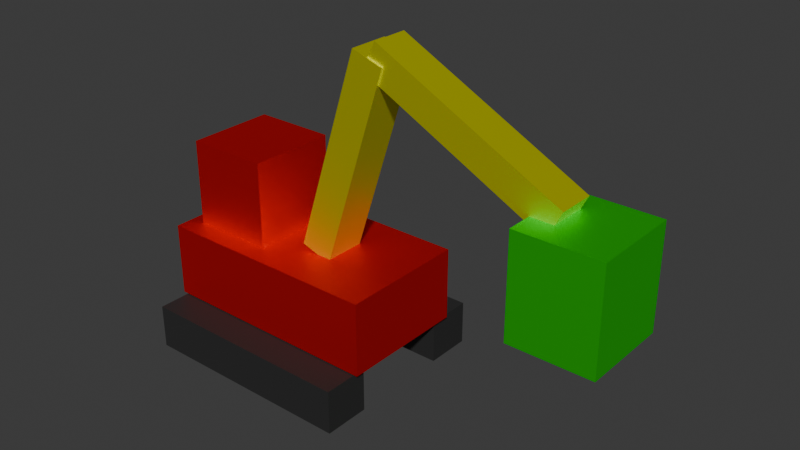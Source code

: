# Source: excavator.blend  (saved by Blender 5.2.45; exported with 4.5.12 LTS)
import bpy
from mathutils import Matrix  # noqa: F401  (used for matrix-valued properties, if any)

bpy.ops.wm.read_factory_settings(use_empty=True)
scene = bpy.context.scene
scene.name = 'Scene'

# ---- collections
col_collection = bpy.data.collections.new('Collection'); scene.collection.children.link(col_collection)

# ---- materials (node trees are filled in below, after node groups)
mat_material_001 = bpy.data.materials.new('Material.001')
mat_material_004 = bpy.data.materials.new('Material.004')
mat_material_002 = bpy.data.materials.new('Material.002')
mat_material_003 = bpy.data.materials.new('Material.003')

# ---- material node trees
mat_material_001.use_nodes = True; mat_material_001.node_tree.nodes.clear()
_N = mat_material_001.node_tree.nodes; _L = mat_material_001.node_tree.links
n0 = _N.new('ShaderNodeBsdfPrincipled'); n0.name = 'Principled BSDF'; n0.location = (-200, 100)
n0.inputs[0].default_value = (1.0, 0.0, 0.0, 1.0)
n0.inputs[1].default_value = 0.8
n0.inputs[10].default_value = 0.005
n1 = _N.new('ShaderNodeOutputMaterial'); n1.name = 'Material Output'; n1.location = (200, 100)
_L.new(n0.outputs[0], n1.inputs[0])
n1.is_active_output = True
mat_material_004.use_nodes = True; mat_material_004.node_tree.nodes.clear()
_N = mat_material_004.node_tree.nodes; _L = mat_material_004.node_tree.links
n0 = _N.new('ShaderNodeBsdfPrincipled'); n0.name = 'Principled BSDF'; n0.location = (-200, 100)
n0.inputs[0].default_value = (0.025, 0.025, 0.025, 1.0)
n0.inputs[10].default_value = 0.005
n1 = _N.new('ShaderNodeOutputMaterial'); n1.name = 'Material Output'; n1.location = (200, 100)
_L.new(n0.outputs[0], n1.inputs[0])
n1.is_active_output = True
mat_material_002.use_nodes = True; mat_material_002.node_tree.nodes.clear()
_N = mat_material_002.node_tree.nodes; _L = mat_material_002.node_tree.links
n0 = _N.new('ShaderNodeBsdfPrincipled'); n0.name = 'Principled BSDF'; n0.location = (-200, 100)
n0.inputs[0].default_value = (1.0, 1.0, 0.0, 1.0)
n0.inputs[1].default_value = 0.8
n0.inputs[10].default_value = 0.005
n1 = _N.new('ShaderNodeOutputMaterial'); n1.name = 'Material Output'; n1.location = (200, 100)
_L.new(n0.outputs[0], n1.inputs[0])
n1.is_active_output = True
mat_material_003.use_nodes = True; mat_material_003.node_tree.nodes.clear()
_N = mat_material_003.node_tree.nodes; _L = mat_material_003.node_tree.links
n0 = _N.new('ShaderNodeBsdfPrincipled'); n0.name = 'Principled BSDF'; n0.location = (-200, 100)
n0.inputs[0].default_value = (0.0, 1.0, 0.0, 1.0)
n0.inputs[1].default_value = 0.8
n0.inputs[10].default_value = 0.005
n1 = _N.new('ShaderNodeOutputMaterial'); n1.name = 'Material Output'; n1.location = (200, 100)
_L.new(n0.outputs[0], n1.inputs[0])
n1.is_active_output = True

# ---- world
world_world = bpy.data.worlds.new('World'); scene.world = world_world
world_world.use_nodes = True; world_world.node_tree.nodes.clear()
_N = world_world.node_tree.nodes; _L = world_world.node_tree.links
n0 = _N.new('ShaderNodeOutputWorld'); n0.name = 'World Output'; n0.location = (200, 100)
n1 = _N.new('ShaderNodeBackground'); n1.name = 'Background'; n1.location = (-200, 100)
n1.inputs[0].default_value = (0.05088, 0.05088, 0.05088, 1.0)
_L.new(n1.outputs[0], n0.inputs[0])
n0.is_active_output = True
world_world.color = (0.05088, 0.05088, 0.05088)
world_world.sun_shadow_jitter_overblur = 0.0

# ---- meshes
me_cube_001 = bpy.data.meshes.new('Cube.001')
me_cube_001.from_pydata([(-1.25, -0.7, -0.4), (-1.25, -0.7, 0.4), (-1.25, 0.7, -0.4), (-1.25, 0.7, 0.4), (1.25, -0.7, -0.4), (1.25, -0.7, 0.4), (1.25, 0.7, -0.4), (1.25, 0.7, 0.4)], [], [(0, 1, 3, 2), (2, 3, 7, 6), (6, 7, 5, 4), (4, 5, 1, 0), (2, 6, 4, 0), (7, 3, 1, 5)])
_uv = me_cube_001.uv_layers.new(name='UVMap')
_uv.uv.foreach_set('vector', [0.375, 0.0, 0.625, 0.0, 0.625, 0.25, 0.375, 0.25, 0.375, 0.25, 0.625, 0.25, 0.625, 0.5, 0.375, 0.5, 0.375, 0.5, 0.625, 0.5, 0.625, 0.75, 0.375, 0.75, 0.375, 0.75, 0.625, 0.75, 0.625, 1.0, 0.375, 1.0, 0.125, 0.5, 0.375, 0.5, 0.375, 0.75, 0.125, 0.75, 0.625, 0.5, 0.875, 0.5, 0.875, 0.75, 0.625, 0.75])
me_cube_001.materials.append(mat_material_001)
me_cube_001.update()
me_cube_002 = bpy.data.meshes.new('Cube.002')
me_cube_002.from_pydata([(-1.2, -0.25, -0.24), (-1.2, -0.25, 0.24), (-1.2, 0.25, -0.24), (-1.2, 0.25, 0.24), (1.2, -0.25, -0.24), (1.2, -0.25, 0.24), (1.2, 0.25, -0.24), (1.2, 0.25, 0.24)], [], [(0, 1, 3, 2), (2, 3, 7, 6), (6, 7, 5, 4), (4, 5, 1, 0), (2, 6, 4, 0), (7, 3, 1, 5)])
_uv = me_cube_002.uv_layers.new(name='UVMap')
_uv.uv.foreach_set('vector', [0.375, 0.0, 0.625, 0.0, 0.625, 0.25, 0.375, 0.25, 0.375, 0.25, 0.625, 0.25, 0.625, 0.5, 0.375, 0.5, 0.375, 0.5, 0.625, 0.5, 0.625, 0.75, 0.375, 0.75, 0.375, 0.75, 0.625, 0.75, 0.625, 1.0, 0.375, 1.0, 0.125, 0.5, 0.375, 0.5, 0.375, 0.75, 0.125, 0.75, 0.625, 0.5, 0.875, 0.5, 0.875, 0.75, 0.625, 0.75])
me_cube_002.materials.append(mat_material_004)
me_cube_002.update()
me_cube_005 = bpy.data.meshes.new('Cube.005')
me_cube_005.from_pydata([(-1.2, -0.25, -0.24), (-1.2, -0.25, 0.24), (-1.2, 0.25, -0.24), (-1.2, 0.25, 0.24), (1.2, -0.25, -0.24), (1.2, -0.25, 0.24), (1.2, 0.25, -0.24), (1.2, 0.25, 0.24)], [], [(0, 1, 3, 2), (2, 3, 7, 6), (6, 7, 5, 4), (4, 5, 1, 0), (2, 6, 4, 0), (7, 3, 1, 5)])
_uv = me_cube_005.uv_layers.new(name='UVMap')
_uv.uv.foreach_set('vector', [0.375, 0.0, 0.625, 0.0, 0.625, 0.25, 0.375, 0.25, 0.375, 0.25, 0.625, 0.25, 0.625, 0.5, 0.375, 0.5, 0.375, 0.5, 0.625, 0.5, 0.625, 0.75, 0.375, 0.75, 0.375, 0.75, 0.625, 0.75, 0.625, 1.0, 0.375, 1.0, 0.125, 0.5, 0.375, 0.5, 0.375, 0.75, 0.125, 0.75, 0.625, 0.5, 0.875, 0.5, 0.875, 0.75, 0.625, 0.75])
me_cube_005.materials.append(mat_material_004)
me_cube_005.update()
me_cube_006 = bpy.data.meshes.new('Cube.006')
me_cube_006.from_pydata([(-0.5266, -0.22, 0.01191), (0.1842, -0.22, 2.199), (-0.5266, 0.22, 0.01191), (0.1842, 0.22, 2.199), (-0.1842, -0.22, -0.09934), (0.5266, -0.22, 2.088), (-0.1842, 0.22, -0.09934), (0.5266, 0.22, 2.088)], [], [(0, 1, 3, 2), (2, 3, 7, 6), (6, 7, 5, 4), (4, 5, 1, 0), (2, 6, 4, 0), (7, 3, 1, 5)])
_uv = me_cube_006.uv_layers.new(name='UVMap')
_uv.uv.foreach_set('vector', [0.375, 0.0, 0.625, 0.0, 0.625, 0.25, 0.375, 0.25, 0.375, 0.25, 0.625, 0.25, 0.625, 0.5, 0.375, 0.5, 0.375, 0.5, 0.625, 0.5, 0.625, 0.75, 0.375, 0.75, 0.375, 0.75, 0.625, 0.75, 0.625, 1.0, 0.375, 1.0, 0.125, 0.5, 0.375, 0.5, 0.375, 0.75, 0.125, 0.75, 0.625, 0.5, 0.875, 0.5, 0.875, 0.75, 0.625, 0.75])
me_cube_006.materials.append(mat_material_002)
me_cube_006.update()
me_cube_007 = bpy.data.meshes.new('Cube.007')
me_cube_007.from_pydata([(0.07925, -0.2, 0.1599), (2.075, -0.2, -0.857), (0.07925, 0.2, 0.1599), (2.075, 0.2, -0.857), (-0.07511, -0.2, -0.143), (1.921, -0.2, -1.16), (-0.07511, 0.2, -0.143), (1.921, 0.2, -1.16)], [], [(0, 1, 3, 2), (2, 3, 7, 6), (6, 7, 5, 4), (4, 5, 1, 0), (2, 6, 4, 0), (7, 3, 1, 5)])
_uv = me_cube_007.uv_layers.new(name='UVMap')
_uv.uv.foreach_set('vector', [0.375, 0.0, 0.625, 0.0, 0.625, 0.25, 0.375, 0.25, 0.375, 0.25, 0.625, 0.25, 0.625, 0.5, 0.375, 0.5, 0.375, 0.5, 0.625, 0.5, 0.625, 0.75, 0.375, 0.75, 0.375, 0.75, 0.625, 0.75, 0.625, 1.0, 0.375, 1.0, 0.125, 0.5, 0.375, 0.5, 0.375, 0.75, 0.125, 0.75, 0.625, 0.5, 0.875, 0.5, 0.875, 0.75, 0.625, 0.75])
me_cube_007.materials.append(mat_material_002)
me_cube_007.update()
me_cube_008 = bpy.data.meshes.new('Cube.008')
me_cube_008.from_pydata([(-0.25, -0.48, -0.6), (-0.25, -0.48, 0.5), (-0.25, 0.48, -0.6), (-0.25, 0.48, 0.5), (0.65, -0.48, -0.6), (0.65, -0.48, 0.5), (0.65, 0.48, -0.6), (0.65, 0.48, 0.5)], [], [(0, 1, 3, 2), (2, 3, 7, 6), (6, 7, 5, 4), (4, 5, 1, 0), (2, 6, 4, 0), (7, 3, 1, 5)])
_uv = me_cube_008.uv_layers.new(name='UVMap')
_uv.uv.foreach_set('vector', [0.375, 0.0, 0.625, 0.0, 0.625, 0.25, 0.375, 0.25, 0.375, 0.25, 0.625, 0.25, 0.625, 0.5, 0.375, 0.5, 0.375, 0.5, 0.625, 0.5, 0.625, 0.75, 0.375, 0.75, 0.375, 0.75, 0.625, 0.75, 0.625, 1.0, 0.375, 1.0, 0.125, 0.5, 0.375, 0.5, 0.375, 0.75, 0.125, 0.75, 0.625, 0.5, 0.875, 0.5, 0.875, 0.75, 0.625, 0.75])
me_cube_008.materials.append(mat_material_003)
me_cube_008.update()
me_cube_009 = bpy.data.meshes.new('Cube.009')
me_cube_009.from_pydata([(-0.45, -0.48, -0.48), (-0.45, -0.48, 0.48), (-0.45, 0.48, -0.48), (-0.45, 0.48, 0.48), (0.45, -0.48, -0.48), (0.45, -0.48, 0.48), (0.45, 0.48, -0.48), (0.45, 0.48, 0.48)], [], [(0, 1, 3, 2), (2, 3, 7, 6), (6, 7, 5, 4), (4, 5, 1, 0), (2, 6, 4, 0), (7, 3, 1, 5)])
_uv = me_cube_009.uv_layers.new(name='UVMap')
_uv.uv.foreach_set('vector', [0.375, 0.0, 0.625, 0.0, 0.625, 0.25, 0.375, 0.25, 0.375, 0.25, 0.625, 0.25, 0.625, 0.5, 0.375, 0.5, 0.375, 0.5, 0.625, 0.5, 0.625, 0.75, 0.375, 0.75, 0.375, 0.75, 0.625, 0.75, 0.625, 1.0, 0.375, 1.0, 0.125, 0.5, 0.375, 0.5, 0.375, 0.75, 0.125, 0.75, 0.625, 0.5, 0.875, 0.5, 0.875, 0.75, 0.625, 0.75])
me_cube_009.materials.append(mat_material_001)
me_cube_009.update()

# ---- objects
ob_body = bpy.data.objects.new('body', me_cube_001)
ob_lefttrack = bpy.data.objects.new('leftTrack', me_cube_002)
ob_righttrack = bpy.data.objects.new('rightTrack', me_cube_005)
ob_boom = bpy.data.objects.new('boom', me_cube_006)
ob_arm = bpy.data.objects.new('arm', me_cube_007)
ob_bucket = bpy.data.objects.new('bucket', me_cube_008)
ob_cabin = bpy.data.objects.new('cabin', me_cube_009)
ob_excavator = bpy.data.objects.new('excavator', None)

# ---- transforms, parenting, visibility, modifiers, constraints
ob_body.parent = ob_excavator
ob_body.location = (0.0, 0.0, 0.9)
ob_lefttrack.parent = ob_excavator
ob_lefttrack.location = (0.0, -0.8, 0.25)
ob_righttrack.parent = ob_excavator
ob_righttrack.location = (0.0, 0.8, 0.25)
ob_boom.parent = ob_body
ob_boom.matrix_parent_inverse = Matrix(((1.0, -0.0, 0.0, -0.0), (-0.0, 1.0, -0.0, 0.0), (0.0, -0.0, 1.0, -0.9), (-0.0, 0.0, -0.0, 1.0)))
ob_boom.location = (0.65, 0.0, 1.35)
ob_arm.parent = ob_boom
ob_arm.matrix_parent_inverse = Matrix(((1.0, -0.0, 0.0, -0.65), (-0.0, 1.0, -0.0, 0.0), (0.0, -0.0, 1.0, -1.35), (-0.0, 0.0, -0.0, 1.0)))
ob_arm.location = (1.0, 0.0, 3.5)
ob_bucket.parent = ob_arm
ob_bucket.matrix_parent_inverse = Matrix(((1.0, -0.0, 0.0, -1.0), (-0.0, 1.0, -0.0, 0.0), (0.0, -0.0, 1.0, -3.5), (-0.0, 0.0, -0.0, 1.0)))
ob_bucket.location = (3.0, 0.0, 2.0)
ob_cabin.parent = ob_body
ob_cabin.matrix_parent_inverse = Matrix(((1.0, -0.0, 0.0, -0.0), (-0.0, 1.0, -0.0, 0.0), (0.0, -0.0, 1.0, -0.9), (-0.0, 0.0, -0.0, 1.0)))
ob_cabin.location = (-0.65, 0.0, 1.75)
ob_excavator.location = (0.0, 0.0, 0.0)

# ---- collection membership
col_collection.objects.link(ob_body)
col_collection.objects.link(ob_lefttrack)
col_collection.objects.link(ob_righttrack)
col_collection.objects.link(ob_boom)
col_collection.objects.link(ob_arm)
col_collection.objects.link(ob_bucket)
col_collection.objects.link(ob_cabin)
col_collection.objects.link(ob_excavator)

# ---- scene / render settings (as saved in the file)
scene.frame_start = 1; scene.frame_end = 250; scene.frame_set(1)
scene.render.engine = 'BLENDER_EEVEE_NEXT'
scene.render.bake_bias = 0.0
scene.render.bake_samples = 0
scene.render.compositor_device = 'GPU'
scene.eevee.use_volume_custom_range = False
scene.eevee.fast_gi_thickness_near = 0.1
scene.eevee.fast_gi_thickness_far = 0.0
scene.eevee.ray_tracing_options.screen_trace_thickness = 0.1
bpy.context.view_layer.update()

# ---- added for rendering (the .blend has no active camera and no usable light): camera, sun
cam_auto = bpy.data.cameras.new('AutoCamera')
cam_auto.lens = 50.0
cam_auto.sensor_width = 36.0
cam_auto.clip_end = 1000.0
ob_auto_camera = bpy.data.objects.new('AutoCamera', cam_auto)
scene.collection.objects.link(ob_auto_camera)
ob_auto_camera.location = (7.1777, -7.17324, 6.61713)
ob_auto_camera.rotation_euler = (1.09748, -7.21219e-08, 0.694738)
scene.camera = ob_auto_camera
light_auto_sun = bpy.data.lights.new('AutoSun', 'SUN')
light_auto_sun.energy = 3.0
light_auto_sun.angle = 0.0523599
ob_auto_sun = bpy.data.objects.new('AutoSun', light_auto_sun)
scene.collection.objects.link(ob_auto_sun)
ob_auto_sun.rotation_euler = (0.872665, 0.174533, 0.523599)
bpy.context.view_layer.update()
